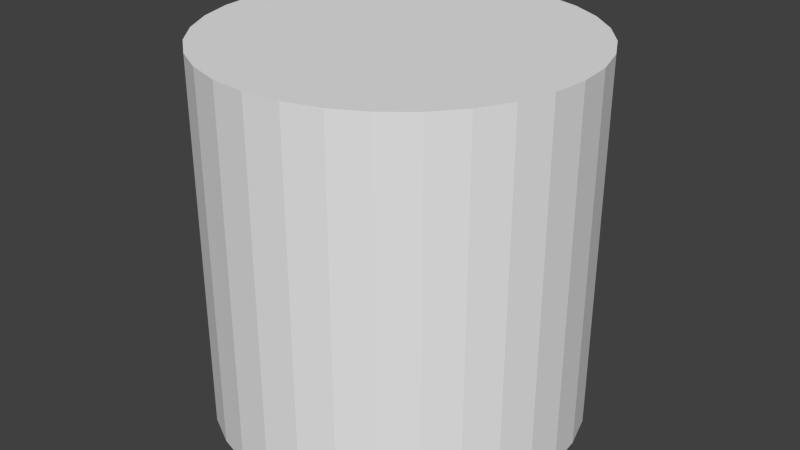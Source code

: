 # Source: Dummy_Tube.blend  (saved by Blender 2.75.0; exported with 4.5.12 LTS)
import bpy
from mathutils import Matrix  # noqa: F401  (used for matrix-valued properties, if any)

bpy.ops.wm.read_factory_settings(use_empty=True)
scene = bpy.context.scene
scene.name = 'Scene'

# ---- collections
col_collection_1 = bpy.data.collections.new('Collection 1'); scene.collection.children.link(col_collection_1)

# ---- world
world_world = bpy.data.worlds.new('World'); scene.world = world_world
world_world.color = (0.05088, 0.05088, 0.05088)
world_world.use_sun_shadow = False
world_world.sun_shadow_jitter_overblur = 0.0
world_world.cycles.sampling_method = 'MANUAL'
world_world.cycles.sample_map_resolution = 256

# ---- meshes
me_cylinder = bpy.data.meshes.new('Cylinder')
me_cylinder.from_pydata([(0.0, 1.0, -1.0), (0.0, 1.0, 1.0), (0.1951, 0.9808, -1.0), (0.1951, 0.9808, 1.0), (0.3827, 0.9239, -1.0), (0.3827, 0.9239, 1.0), (0.5556, 0.8315, -1.0), (0.5556, 0.8315, 1.0), (0.7071, 0.7071, -1.0), (0.7071, 0.7071, 1.0), (0.8315, 0.5556, -1.0), (0.8315, 0.5556, 1.0), (0.9239, 0.3827, -1.0), (0.9239, 0.3827, 1.0), (0.9808, 0.1951, -1.0), (0.9808, 0.1951, 1.0), (1.0, 7.55e-08, -1.0), (1.0, 7.55e-08, 1.0), (0.9808, -0.1951, -1.0), (0.9808, -0.1951, 1.0), (0.9239, -0.3827, -1.0), (0.9239, -0.3827, 1.0), (0.8315, -0.5556, -1.0), (0.8315, -0.5556, 1.0), (0.7071, -0.7071, -1.0), (0.7071, -0.7071, 1.0), (0.5556, -0.8315, -1.0), (0.5556, -0.8315, 1.0), (0.3827, -0.9239, -1.0), (0.3827, -0.9239, 1.0), (0.1951, -0.9808, -1.0), (0.1951, -0.9808, 1.0), (-3.258e-07, -1.0, -1.0), (-3.258e-07, -1.0, 1.0), (-0.1951, -0.9808, -1.0), (-0.1951, -0.9808, 1.0), (-0.3827, -0.9239, -1.0), (-0.3827, -0.9239, 1.0), (-0.5556, -0.8315, -1.0), (-0.5556, -0.8315, 1.0), (-0.7071, -0.7071, -1.0), (-0.7071, -0.7071, 1.0), (-0.8315, -0.5556, -1.0), (-0.8315, -0.5556, 1.0), (-0.9239, -0.3827, -1.0), (-0.9239, -0.3827, 1.0), (-0.9808, -0.1951, -1.0), (-0.9808, -0.1951, 1.0), (-1.0, 9.656e-07, -1.0), (-1.0, 9.656e-07, 1.0), (-0.9808, 0.1951, -1.0), (-0.9808, 0.1951, 1.0), (-0.9239, 0.3827, -1.0), (-0.9239, 0.3827, 1.0), (-0.8315, 0.5556, -1.0), (-0.8315, 0.5556, 1.0), (-0.7071, 0.7071, -1.0), (-0.7071, 0.7071, 1.0), (-0.5556, 0.8315, -1.0), (-0.5556, 0.8315, 1.0), (-0.3827, 0.9239, -1.0), (-0.3827, 0.9239, 1.0), (-0.1951, 0.9808, -1.0), (-0.1951, 0.9808, 1.0)], [], [(0, 1, 3, 2), (2, 3, 5, 4), (4, 5, 7, 6), (6, 7, 9, 8), (8, 9, 11, 10), (10, 11, 13, 12), (12, 13, 15, 14), (14, 15, 17, 16), (16, 17, 19, 18), (18, 19, 21, 20), (20, 21, 23, 22), (22, 23, 25, 24), (24, 25, 27, 26), (26, 27, 29, 28), (28, 29, 31, 30), (30, 31, 33, 32), (32, 33, 35, 34), (34, 35, 37, 36), (36, 37, 39, 38), (38, 39, 41, 40), (40, 41, 43, 42), (42, 43, 45, 44), (44, 45, 47, 46), (46, 47, 49, 48), (48, 49, 51, 50), (50, 51, 53, 52), (52, 53, 55, 54), (54, 55, 57, 56), (56, 57, 59, 58), (58, 59, 61, 60), (3, 1, 63, 61, 59, 57, 55, 53, 51, 49, 47, 45, 43, 41, 39, 37, 35, 33, 31, 29, 27, 25, 23, 21, 19, 17, 15, 13, 11, 9, 7, 5), (62, 63, 1, 0), (60, 61, 63, 62), (0, 2, 4, 6, 8, 10, 12, 14, 16, 18, 20, 22, 24, 26, 28, 30, 32, 34, 36, 38, 40, 42, 44, 46, 48, 50, 52, 54, 56, 58, 60, 62)])
me_cylinder.use_remesh_preserve_volume = False
me_cylinder.use_remesh_preserve_attributes = False
me_cylinder.use_mirror_vertex_groups = False
me_cylinder.update()

# ---- objects
ob_cylinder = bpy.data.objects.new('Cylinder', me_cylinder)

# ---- transforms, parenting, visibility, modifiers, constraints
ob_cylinder.location = (0.0, 0.0, 0.0)
ob_cylinder.lineart.crease_threshold = 0.0

# ---- collection membership
col_collection_1.objects.link(ob_cylinder)

# ---- scene / render settings (as saved in the file)
scene.frame_start = 1; scene.frame_end = 250; scene.frame_set(1)
scene.render.engine = 'BLENDER_EEVEE_NEXT'
scene.render.resolution_percentage = 50
scene.render.dither_intensity = 0.0
scene.cycles.use_denoising = False
scene.cycles.samples = 10
scene.cycles.sampling_pattern = 'TABULATED_SOBOL'
scene.cycles.light_sampling_threshold = 0.0
scene.cycles.use_adaptive_sampling = False
scene.cycles.use_light_tree = False
scene.cycles.blur_glossy = 0.0
scene.cycles.pixel_filter_type = 'GAUSSIAN'
scene.cycles.sample_clamp_indirect = 0.0
scene.view_settings.view_transform = 'Standard'
bpy.context.view_layer.update()

# ---- added for rendering (the .blend has no active camera and no usable light): camera, sun
cam_auto = bpy.data.cameras.new('AutoCamera')
cam_auto.lens = 50.0
cam_auto.sensor_width = 36.0
cam_auto.clip_end = 1000.0
ob_auto_camera = bpy.data.objects.new('AutoCamera', cam_auto)
scene.collection.objects.link(ob_auto_camera)
ob_auto_camera.location = (3.20507, -3.84609, 2.56406)
ob_auto_camera.rotation_euler = (1.09748, -7.21219e-08, 0.694738)
scene.camera = ob_auto_camera
light_auto_sun = bpy.data.lights.new('AutoSun', 'SUN')
light_auto_sun.energy = 3.0
light_auto_sun.angle = 0.0523599
ob_auto_sun = bpy.data.objects.new('AutoSun', light_auto_sun)
scene.collection.objects.link(ob_auto_sun)
ob_auto_sun.rotation_euler = (0.872665, 0.174533, 0.523599)
bpy.context.view_layer.update()
